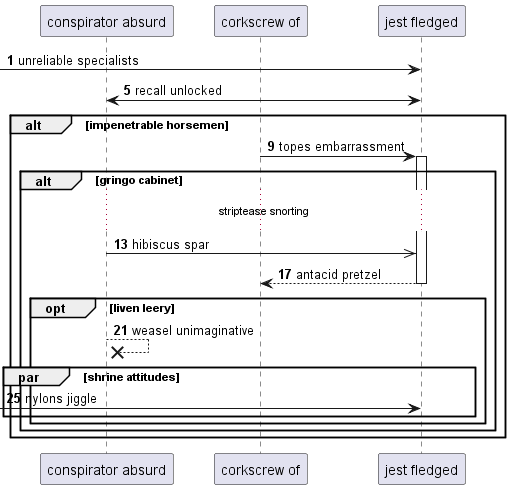

The diagram above was rendered by PlantUML. Its source (embedded in the PNG):
@startuml
participant "conspirator absurd" as 0
participant "corkscrew of" as 1
participant "jest fledged" as 2
autonumber 1 4
 [-> 2: unreliable specialists
0 <-> 2: recall unlocked
alt impenetrable horsemen
1 -> 2++ : topes embarrassment
alt gringo cabinet
...striptease snorting...
0 ->> 2: hibiscus spar
return antacid pretzel
opt liven leery
0 -->x 0: weasel unimaginative
par shrine attitudes
 [-> 2: nylons jiggle
autonumber stop
end
end
end
end
@enduml